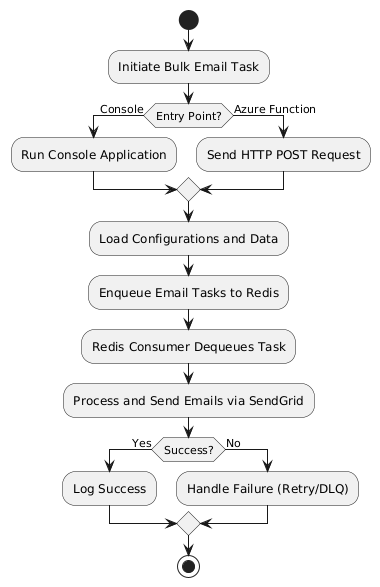

The diagram above was rendered by PlantUML. Its source (embedded in the PNG):
@startuml
start
:Initiate Bulk Email Task;
if (Entry Point?) then (Console)
    :Run Console Application;
else (Azure Function)
    :Send HTTP POST Request;
endif
:Load Configurations and Data;
:Enqueue Email Tasks to Redis;
:Redis Consumer Dequeues Task;
:Process and Send Emails via SendGrid;
if (Success?) then (Yes)
    :Log Success;
else (No)
    :Handle Failure (Retry/DLQ);
endif
stop
@enduml